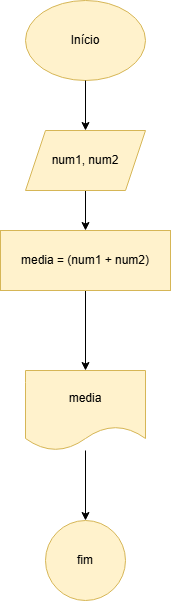

The diagram above was exported from draw.io. Its source (the exported page's mxGraphModel, read from the mxfile embedded in the PNG):
<mxGraphModel dx="880" dy="478" grid="1" gridSize="10" guides="1" tooltips="1" connect="1" arrows="1" fold="1" page="1" pageScale="1" pageWidth="827" pageHeight="1169" math="0" shadow="0">
  <root>
    <mxCell id="0" />
    <mxCell id="1" parent="0" />
    <mxCell id="zONPq184pJi1-Tex8R6E-1" value="Início" style="ellipse;whiteSpace=wrap;html=1;fillColor=#fff2cc;strokeColor=#d6b656;" vertex="1" parent="1">
      <mxGeometry x="354" y="30" width="120" height="80" as="geometry" />
    </mxCell>
    <mxCell id="zONPq184pJi1-Tex8R6E-7" style="edgeStyle=orthogonalEdgeStyle;rounded=0;orthogonalLoop=1;jettySize=auto;html=1;entryX=0.5;entryY=0;entryDx=0;entryDy=0;" edge="1" parent="1" source="zONPq184pJi1-Tex8R6E-5" target="zONPq184pJi1-Tex8R6E-8">
      <mxGeometry relative="1" as="geometry">
        <mxPoint x="550" y="230" as="targetPoint" />
      </mxGeometry>
    </mxCell>
    <mxCell id="zONPq184pJi1-Tex8R6E-5" value="num1, num2" style="shape=parallelogram;perimeter=parallelogramPerimeter;whiteSpace=wrap;html=1;fixedSize=1;fillColor=#fff2cc;strokeColor=#d6b656;" vertex="1" parent="1">
      <mxGeometry x="354" y="160" width="120" height="60" as="geometry" />
    </mxCell>
    <mxCell id="zONPq184pJi1-Tex8R6E-6" style="edgeStyle=orthogonalEdgeStyle;rounded=0;orthogonalLoop=1;jettySize=auto;html=1;entryX=0.5;entryY=0;entryDx=0;entryDy=0;" edge="1" parent="1" source="zONPq184pJi1-Tex8R6E-1" target="zONPq184pJi1-Tex8R6E-5">
      <mxGeometry relative="1" as="geometry">
        <mxPoint x="460" y="140" as="targetPoint" />
      </mxGeometry>
    </mxCell>
    <mxCell id="zONPq184pJi1-Tex8R6E-10" value="" style="edgeStyle=orthogonalEdgeStyle;rounded=0;orthogonalLoop=1;jettySize=auto;html=1;" edge="1" parent="1" source="zONPq184pJi1-Tex8R6E-8" target="zONPq184pJi1-Tex8R6E-9">
      <mxGeometry relative="1" as="geometry" />
    </mxCell>
    <mxCell id="zONPq184pJi1-Tex8R6E-8" value="media = (num1 + num2)" style="rounded=0;whiteSpace=wrap;html=1;fillColor=#fff2cc;strokeColor=#d6b656;" vertex="1" parent="1">
      <mxGeometry x="329" y="260" width="170" height="60" as="geometry" />
    </mxCell>
    <mxCell id="zONPq184pJi1-Tex8R6E-12" style="edgeStyle=orthogonalEdgeStyle;rounded=0;orthogonalLoop=1;jettySize=auto;html=1;" edge="1" parent="1" source="zONPq184pJi1-Tex8R6E-9" target="zONPq184pJi1-Tex8R6E-11">
      <mxGeometry relative="1" as="geometry" />
    </mxCell>
    <mxCell id="zONPq184pJi1-Tex8R6E-9" value="media" style="shape=document;whiteSpace=wrap;html=1;boundedLbl=1;rounded=0;fillColor=#fff2cc;strokeColor=#d6b656;" vertex="1" parent="1">
      <mxGeometry x="354" y="400" width="120" height="80" as="geometry" />
    </mxCell>
    <mxCell id="zONPq184pJi1-Tex8R6E-11" value="fim" style="ellipse;whiteSpace=wrap;html=1;aspect=fixed;fillColor=#fff2cc;strokeColor=#d6b656;" vertex="1" parent="1">
      <mxGeometry x="374" y="550" width="80" height="80" as="geometry" />
    </mxCell>
  </root>
</mxGraphModel>